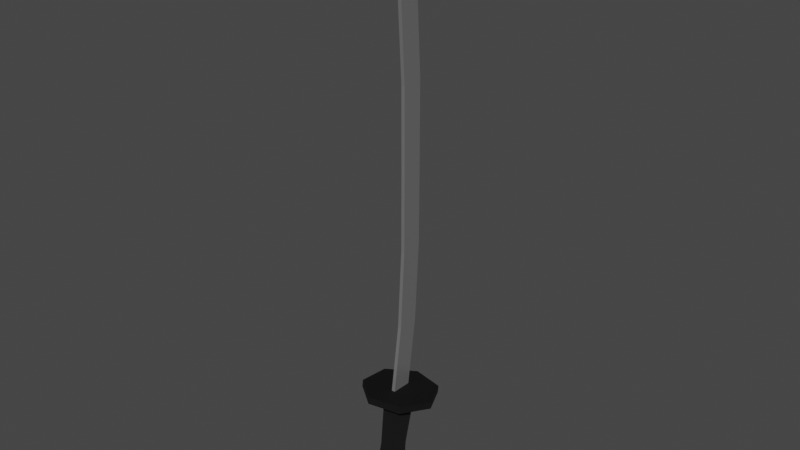 # Source: Katana.blend  (saved by Blender 4.3.34; exported with 4.5.12 LTS)
import bpy
from mathutils import Matrix  # noqa: F401  (used for matrix-valued properties, if any)

bpy.ops.wm.read_factory_settings(use_empty=True)
scene = bpy.context.scene
scene.name = 'Scene'

# ---- collections
col_katana = bpy.data.collections.new('Katana'); scene.collection.children.link(col_katana)

# ---- materials (node trees are filled in below, after node groups)
mat_guard = bpy.data.materials.new('Guard')
mat_guard.use_transparent_shadow = False
mat_light_metal = bpy.data.materials.new('light metal')
mat_light_metal.use_transparent_shadow = False
mat_handle_stripes = bpy.data.materials.new('handle stripes')
mat_handle_stripes.use_transparent_shadow = False

# ---- material node trees
mat_guard.use_nodes = True; mat_guard.node_tree.nodes.clear()
_N = mat_guard.node_tree.nodes; _L = mat_guard.node_tree.links
n0 = _N.new('ShaderNodeBsdfPrincipled'); n0.name = 'Principled BSDF'; n0.location = (10, 300)
n0.distribution = 'GGX'
n0.subsurface_method = 'RANDOM_WALK_SKIN'
n0.inputs[0].default_value = (0.01462, 0.01462, 0.01462, 1.0)
n0.inputs[1].default_value = 0.7156
n0.inputs[2].default_value = 0.6284
n0.inputs[3].default_value = 1.45
n0.inputs[13].default_value = 0.5183
n0.inputs[27].default_value = (0.0, 0.0, 0.0, 1.0)
n0.inputs[28].default_value = 1.0
n1 = _N.new('ShaderNodeOutputMaterial'); n1.name = 'Material Output'; n1.location = (300, 300)
_L.new(n0.outputs[0], n1.inputs[0])
n1.is_active_output = True
mat_light_metal.use_nodes = True; mat_light_metal.node_tree.nodes.clear()
_N = mat_light_metal.node_tree.nodes; _L = mat_light_metal.node_tree.links
n0 = _N.new('ShaderNodeBsdfPrincipled'); n0.name = 'Principled BSDF'; n0.location = (10, 300)
n0.distribution = 'GGX'
n0.subsurface_method = 'RANDOM_WALK_SKIN'
n0.inputs[0].default_value = (0.326, 0.326, 0.326, 1.0)
n0.inputs[1].default_value = 0.5596
n0.inputs[2].default_value = 0.3349
n0.inputs[3].default_value = 1.45
n0.inputs[27].default_value = (0.0, 0.0, 0.0, 1.0)
n0.inputs[28].default_value = 1.0
n1 = _N.new('ShaderNodeOutputMaterial'); n1.name = 'Material Output'; n1.location = (300, 300)
_L.new(n0.outputs[0], n1.inputs[0])
n1.is_active_output = True
mat_handle_stripes.use_nodes = True; mat_handle_stripes.node_tree.nodes.clear()
_N = mat_handle_stripes.node_tree.nodes; _L = mat_handle_stripes.node_tree.links
n0 = _N.new('ShaderNodeBsdfPrincipled'); n0.name = 'Principled BSDF'; n0.location = (10, 300)
n0.distribution = 'GGX'
n0.subsurface_method = 'RANDOM_WALK_SKIN'
n0.inputs[0].default_value = (0.0, 0.0, 0.0, 1.0)
n0.inputs[2].default_value = 1.0
n0.inputs[3].default_value = 1.45
n0.inputs[27].default_value = (0.0, 0.0, 0.0, 1.0)
n0.inputs[28].default_value = 1.0
n1 = _N.new('ShaderNodeOutputMaterial'); n1.name = 'Material Output'; n1.location = (300, 300)
_L.new(n0.outputs[0], n1.inputs[0])
n1.is_active_output = True

# ---- world
world_world = bpy.data.worlds.new('World'); scene.world = world_world
world_world.use_nodes = True; world_world.node_tree.nodes.clear()
_N = world_world.node_tree.nodes; _L = world_world.node_tree.links
n0 = _N.new('ShaderNodeOutputWorld'); n0.name = 'World Output'; n0.location = (300, 300)
n1 = _N.new('ShaderNodeBackground'); n1.name = 'Background'; n1.location = (10, 300)
n1.inputs[0].default_value = (0.05088, 0.05088, 0.05088, 1.0)
_L.new(n1.outputs[0], n0.inputs[0])
n0.is_active_output = True
world_world.color = (0.05088, 0.05088, 0.05088)
world_world.use_sun_shadow = False
world_world.sun_shadow_jitter_overblur = 0.0

# ---- meshes
me_torus = bpy.data.meshes.new('Torus')
me_torus.from_pydata([(2.163, 0.5072, 14.34), (2.142, 0.4782, 13.96), (1.834, -0.5099, 14.6), (1.812, -0.5389, 14.22), (0.827, -0.8779, 14.83), (0.8055, -0.9069, 14.45), (-0.09841, -0.3197, 14.86), (-0.12, -0.3487, 14.48), (-0.2458, 0.7444, 14.66), (-0.2674, 0.7154, 14.28), (0.4958, 1.513, 14.39), (0.4742, 1.484, 14.01), (1.568, 1.408, 14.24), (1.546, 1.379, 13.86)], [], [(0, 1, 3, 2), (2, 3, 5, 4), (4, 5, 7, 6), (6, 7, 9, 8), (8, 9, 11, 10), (3, 1, 13, 11, 9, 7, 5), (10, 11, 13, 12), (12, 13, 1, 0), (0, 2, 4, 6, 8, 10, 12)])
_uv = me_torus.uv_layers.new(name='UVMap')
_uv.uv.foreach_set('vector', [1.0, 0.5, 1.0, 1.0, 0.8571, 1.0, 0.8571, 0.5, 0.8571, 0.5, 0.8571, 1.0, 0.7143, 1.0, 0.7143, 0.5, 0.7143, 0.5, 0.7143, 1.0, 0.5714, 1.0, 0.5714, 0.5, 0.5714, 0.5, 0.5714, 1.0, 0.4286, 1.0, 0.4286, 0.5, 0.4286, 0.5, 0.4286, 1.0, 0.2857, 1.0, 0.2857, 0.5, 0.4376, 0.3996, 0.25, 0.49, 0.06236, 0.3996, 0.01602, 0.1966, 0.1459, 0.03377, 0.3541, 0.03377, 0.484, 0.1966, 0.2857, 0.5, 0.2857, 1.0, 0.1429, 1.0, 0.1429, 0.5, 0.1429, 0.5, 0.1429, 1.0, 2.98e-08, 1.0, 2.98e-08, 0.5, 0.75, 0.49, 0.9376, 0.3996, 0.984, 0.1966, 0.8541, 0.03377, 0.6459, 0.03377, 0.516, 0.1966, 0.5624, 0.3996])
me_torus.materials.append(mat_guard)
me_torus.update()
me_plane = bpy.data.meshes.new('Plane')
me_plane.from_pydata([(-0.0004998, 0.04027, 0.1015), (-0.003756, -0.001548, 0.1069), (-0.0004997, 0.05898, 0.2351), (-0.003756, 0.01631, 0.235), (-0.0004996, 0.06757, 0.3811), (-0.003756, 0.02489, 0.3809), (-0.0004996, 0.068, 0.5283), (-0.003756, 0.02532, 0.5281), (-0.0004996, 0.06757, 0.6746), (-0.003756, 0.02489, 0.6745), (-0.0004996, 0.05881, 0.8209), (-0.003756, 0.01614, 0.8207), (-0.0004997, 0.03968, 0.9182), (-0.003756, 0.002311, 0.9181), (-0.0005001, -0.002696, 0.9882), (0.002756, -0.001548, 0.1069), (0.002756, 0.01631, 0.235), (0.002756, 0.02489, 0.3809), (0.002756, 0.02532, 0.5281), (0.002756, 0.02489, 0.6745), (0.002756, 0.01614, 0.8207), (0.002756, 0.002311, 0.9181)], [], [(0, 1, 3, 2), (2, 3, 5, 4), (4, 5, 7, 6), (6, 7, 9, 8), (8, 9, 11, 10), (10, 11, 13, 12), (12, 13, 14), (0, 2, 16, 15), (2, 4, 17, 16), (4, 6, 18, 17), (6, 8, 19, 18), (8, 10, 20, 19), (10, 12, 21, 20), (12, 14, 21), (5, 17, 18, 7), (7, 18, 19, 9), (9, 19, 20, 11), (11, 20, 21, 13), (14, 13, 21), (3, 16, 17, 5), (1, 15, 16, 3)])
_uv = me_plane.uv_layers.new(name='UVMap')
_uv.uv.foreach_set('vector', [0.0, 0.0, 1.0, 0.0, 1.0, 1.0, 0.0, 1.0, 0.0, 1.0, 1.0, 1.0, 1.0, 1.0, 0.0, 1.0, 0.0, 1.0, 1.0, 1.0, 1.0, 1.0, 0.0, 1.0, 0.0, 1.0, 1.0, 1.0, 1.0, 1.0, 0.0, 1.0, 0.0, 1.0, 1.0, 1.0, 1.0, 1.0, 0.0, 1.0, 0.0, 1.0, 1.0, 1.0, 1.0, 1.0, 0.0, 1.0, 0.0, 1.0, 1.0, 1.0, 0.0, 1.0, 0.0, 0.0, 0.0, 1.0, 1.0, 1.0, 1.0, 0.0, 0.0, 1.0, 0.0, 1.0, 1.0, 1.0, 1.0, 1.0, 0.0, 1.0, 0.0, 1.0, 1.0, 1.0, 1.0, 1.0, 0.0, 1.0, 0.0, 1.0, 1.0, 1.0, 1.0, 1.0, 0.0, 1.0, 0.0, 1.0, 1.0, 1.0, 1.0, 1.0, 0.0, 1.0, 0.0, 1.0, 1.0, 1.0, 1.0, 1.0, 0.0, 1.0, 0.0, 1.0, 1.0, 1.0, 1.0, 1.0, 1.0, 1.0, 1.0, 1.0, 1.0, 1.0, 1.0, 1.0, 1.0, 1.0, 1.0, 1.0, 1.0, 1.0, 1.0, 1.0, 1.0, 1.0, 1.0, 1.0, 1.0, 1.0, 1.0, 1.0, 1.0, 1.0, 1.0, 1.0, 1.0, 1.0, 0.0, 1.0, 1.0, 1.0, 1.0, 1.0, 1.0, 1.0, 1.0, 1.0, 1.0, 1.0, 1.0, 1.0, 1.0, 0.0, 1.0, 0.0, 1.0, 1.0, 1.0, 1.0])
me_plane.materials.append(mat_light_metal)
me_plane.update()
me_cube = bpy.data.meshes.new('Cube')
me_cube.from_pydata([(-0.04085, 0.004061, 0.3821), (-0.03993, 0.03971, 0.592), (-0.007982, 0.004061, 0.3821), (-0.008901, 0.03971, 0.592), (-0.04085, -0.04557, 0.39), (-0.03993, -0.007147, 0.5995), (-0.007982, -0.04557, 0.39), (-0.008901, -0.007147, 0.5995), (-0.0372, 0.01843, 0.4947), (-0.01163, 0.01843, 0.4947), (-0.01163, -0.02018, 0.5008), (-0.0372, -0.02018, 0.5008)], [], [(8, 1, 3, 9), (9, 3, 7, 10), (10, 7, 5, 11), (11, 5, 1, 8), (2, 6, 4, 0), (7, 3, 1, 5), (4, 11, 8, 0), (6, 10, 11, 4), (2, 9, 10, 6), (0, 8, 9, 2)])
_uv = me_cube.uv_layers.new(name='UVMap')
_uv.uv.foreach_set('vector', [0.642, 0.4664, 0.6292, 0.0, 0.7746, 0.0, 0.7618, 0.4664, 0.02192, 0.4663, 0.0, 0.0, 0.2223, 0.002087, 0.2051, 0.4681, 0.488, 0.4658, 0.4752, 0.0, 0.6206, 0.0, 0.6078, 0.4658, 0.2658, 0.4681, 0.2486, 0.002087, 0.4709, 1.605e-08, 0.449, 0.4663, 0.7789, 0.2355, 0.7789, 0.0, 0.9329, 0.0, 0.9329, 0.2355, 0.9243, 0.2355, 0.9243, 0.4578, 0.7789, 0.4578, 0.7789, 0.2355, 0.2355, 1.0, 0.2658, 0.4681, 0.449, 0.4663, 0.4709, 0.9978, 0.4709, 0.998, 0.488, 0.4658, 0.6078, 0.4658, 0.6249, 0.998, 8.392e-08, 0.9978, 0.02192, 0.4663, 0.2051, 0.4681, 0.2355, 1.0, 0.6249, 0.9978, 0.642, 0.4664, 0.7618, 0.4664, 0.7789, 0.9978])
me_cube.materials.append(mat_handle_stripes)
me_cube.update()

# ---- objects
ob_guard = bpy.data.objects.new('guard', me_torus)
ob_blade = bpy.data.objects.new('blade', me_plane)
ob_handle = bpy.data.objects.new('handle', me_cube)

# ---- transforms, parenting, visibility, modifiers, constraints
ob_guard.location = (-0.001423, -0.0001619, -0.3884)
ob_guard.rotation_euler = (0.0009168, -0.1086, -0.125)
ob_guard.scale = (0.05608, 0.05608, 0.03397)
ob_blade.location = (0.0, 0.0, 0.0)
ob_handle.location = (0.02392, -6.712e-08, -0.4996)

# ---- collection membership
col_katana.objects.link(ob_guard)
col_katana.objects.link(ob_blade)
col_katana.objects.link(ob_handle)

# ---- scene / render settings (as saved in the file)
scene.frame_start = 1; scene.frame_end = 250; scene.frame_set(1)
scene.render.engine = 'BLENDER_EEVEE_NEXT'
scene.cycles.sampling_pattern = 'TABULATED_SOBOL'
scene.cycles.use_light_tree = False
scene.view_settings.view_transform = 'Filmic'
bpy.context.view_layer.update()

# ---- added for rendering (the .blend has no active camera and no usable light): camera, sun
cam_auto = bpy.data.cameras.new('AutoCamera')
cam_auto.lens = 50.0
cam_auto.sensor_width = 36.0
cam_auto.clip_end = 1000.0
ob_auto_camera = bpy.data.objects.new('AutoCamera', cam_auto)
scene.collection.objects.link(ob_auto_camera)
ob_auto_camera.location = (1.04318, -1.23481, 1.26938)
ob_auto_camera.rotation_euler = (1.09748, -7.21219e-08, 0.694738)
scene.camera = ob_auto_camera
light_auto_sun = bpy.data.lights.new('AutoSun', 'SUN')
light_auto_sun.energy = 3.0
light_auto_sun.angle = 0.0523599
ob_auto_sun = bpy.data.objects.new('AutoSun', light_auto_sun)
scene.collection.objects.link(ob_auto_sun)
ob_auto_sun.rotation_euler = (0.872665, 0.174533, 0.523599)
bpy.context.view_layer.update()
